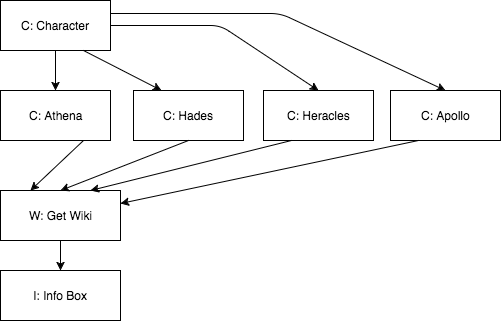

The diagram above was exported from draw.io. Its source (the exported page's mxGraphModel, read from the mxfile embedded in the PNG):
<mxGraphModel dx="790" dy="477" grid="1" gridSize="10" guides="1" tooltips="1" connect="1" arrows="1" fold="1" page="1" pageScale="1" pageWidth="850" pageHeight="1100" background="#ffffff" math="0" shadow="0">
  <root>
    <mxCell id="0" />
    <mxCell id="1" parent="0" />
    <mxCell id="2" value="C: Character" style="html=1;strokeColor=#000000;strokeWidth=1;fillColor=#ffffff;" vertex="1" parent="1">
      <mxGeometry x="40" y="170" width="110" height="50" as="geometry" />
    </mxCell>
    <mxCell id="3" value="W: Get Wiki" style="html=1;strokeColor=#000000;strokeWidth=1;fillColor=#ffffff;" vertex="1" parent="1">
      <mxGeometry x="40" y="360" width="120" height="50" as="geometry" />
    </mxCell>
    <mxCell id="4" value="C: Hades" style="html=1;strokeColor=#000000;strokeWidth=1;fillColor=#ffffff;" vertex="1" parent="1">
      <mxGeometry x="173" y="260" width="110" height="50" as="geometry" />
    </mxCell>
    <mxCell id="5" value="C: Heracles" style="html=1;strokeColor=#000000;strokeWidth=1;fillColor=#ffffff;" vertex="1" parent="1">
      <mxGeometry x="303" y="260" width="110" height="50" as="geometry" />
    </mxCell>
    <mxCell id="6" value="C: Apollo" style="html=1;strokeColor=#000000;strokeWidth=1;fillColor=#ffffff;" vertex="1" parent="1">
      <mxGeometry x="430" y="260" width="110" height="50" as="geometry" />
    </mxCell>
    <mxCell id="7" value="C: Athena" style="html=1;strokeColor=#000000;strokeWidth=1;fillColor=#ffffff;" vertex="1" parent="1">
      <mxGeometry x="40" y="260" width="110" height="50" as="geometry" />
    </mxCell>
    <mxCell id="8" value="" style="endArrow=classic;html=1;exitX=0.5;exitY=1;entryX=0.5;entryY=0;" edge="1" source="2" target="7" parent="1">
      <mxGeometry x="95" y="220" width="50" height="50" as="geometry">
        <mxPoint x="40" y="380" as="sourcePoint" />
        <mxPoint x="90" y="330" as="targetPoint" />
      </mxGeometry>
    </mxCell>
    <mxCell id="9" value="" style="endArrow=classic;html=1;exitX=0.75;exitY=1;entryX=0.25;entryY=0;" edge="1" source="2" target="4" parent="1">
      <mxGeometry x="123" y="220" width="50" height="50" as="geometry">
        <mxPoint x="40" y="380" as="sourcePoint" />
        <mxPoint x="90" y="330" as="targetPoint" />
      </mxGeometry>
    </mxCell>
    <mxCell id="10" value="" style="endArrow=classic;html=1;exitX=1;exitY=0.5;entryX=0.5;entryY=0;" edge="1" source="2" target="5" parent="1">
      <mxGeometry x="150" y="195" width="50" height="50" as="geometry">
        <mxPoint x="40" y="380" as="sourcePoint" />
        <mxPoint x="360" y="250" as="targetPoint" />
        <Array as="points">
          <mxPoint x="260" y="195" />
        </Array>
      </mxGeometry>
    </mxCell>
    <mxCell id="11" value="" style="endArrow=classic;html=1;exitX=1;exitY=0.25;entryX=0.5;entryY=0;" edge="1" source="2" target="6" parent="1">
      <mxGeometry x="150" y="183" width="50" height="50" as="geometry">
        <mxPoint x="260" y="200" as="sourcePoint" />
        <mxPoint x="480" y="200" as="targetPoint" />
        <Array as="points">
          <mxPoint x="320" y="183" />
        </Array>
      </mxGeometry>
    </mxCell>
    <mxCell id="12" value="" style="endArrow=classic;html=1;exitX=0.75;exitY=1;entryX=0.25;entryY=0;" edge="1" source="7" target="3" parent="1">
      <mxGeometry x="123" y="310" width="50" height="50" as="geometry">
        <mxPoint x="40" y="380" as="sourcePoint" />
        <mxPoint x="90" y="330" as="targetPoint" />
      </mxGeometry>
    </mxCell>
    <mxCell id="13" value="" style="endArrow=classic;html=1;exitX=0.5;exitY=1;entryX=0.5;entryY=0;" edge="1" source="4" target="3" parent="1">
      <mxGeometry x="228" y="310" width="50" height="50" as="geometry">
        <mxPoint x="40" y="380" as="sourcePoint" />
        <mxPoint x="250" y="360" as="targetPoint" />
      </mxGeometry>
    </mxCell>
    <mxCell id="14" value="" style="endArrow=classic;html=1;exitX=0.25;exitY=1;entryX=0.75;entryY=0;" edge="1" source="5" target="3" parent="1">
      <mxGeometry x="238" y="165" width="50" height="50" as="geometry">
        <mxPoint x="238" y="270" as="sourcePoint" />
        <mxPoint x="275" y="165" as="targetPoint" />
      </mxGeometry>
    </mxCell>
    <mxCell id="15" value="" style="endArrow=classic;html=1;exitX=0.25;exitY=1;entryX=1;entryY=0.25;" edge="1" source="6" target="3" parent="1">
      <mxGeometry x="248" y="175" width="50" height="50" as="geometry">
        <mxPoint x="368" y="270" as="sourcePoint" />
        <mxPoint x="275" y="165" as="targetPoint" />
      </mxGeometry>
    </mxCell>
    <mxCell id="18" value="I: Info Box" style="html=1;strokeColor=#000000;strokeWidth=1;fillColor=#ffffff;" vertex="1" parent="1">
      <mxGeometry x="40" y="440" width="120" height="50" as="geometry" />
    </mxCell>
    <mxCell id="19" value="" style="endArrow=classic;html=1;exitX=0.5;exitY=1;entryX=0.5;entryY=0;" edge="1" parent="1" source="3" target="18">
      <mxGeometry x="133" y="320" width="50" height="50" as="geometry">
        <mxPoint x="133" y="320" as="sourcePoint" />
        <mxPoint x="80" y="370" as="targetPoint" />
      </mxGeometry>
    </mxCell>
  </root>
</mxGraphModel>